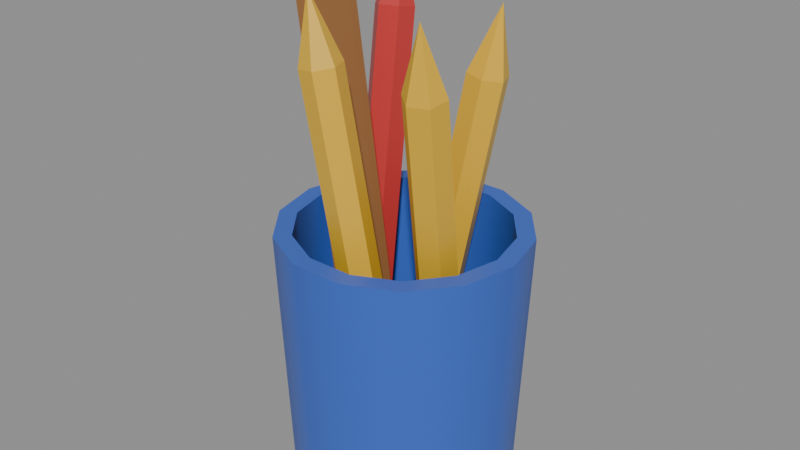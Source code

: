 # Source: pencil-cup.blend  (saved by Blender 5.2.44; exported with 4.5.12 LTS)
import bpy
from mathutils import Matrix  # noqa: F401  (used for matrix-valued properties, if any)

bpy.ops.wm.read_factory_settings(use_empty=True)
scene = bpy.context.scene
scene.name = 'Scene'

# ---- collections
col_pencil_cup = bpy.data.collections.new('Pencil cup'); scene.collection.children.link(col_pencil_cup)

# ---- materials (node trees are filled in below, after node groups)
mat_blue_paint = bpy.data.materials.new('Blue paint')
mat_blue_paint.diffuse_color = (0.04231, 0.1274, 0.5776, 1.0)
mat_yellow_paint = bpy.data.materials.new('Yellow paint')
mat_yellow_paint.diffuse_color = (0.807, 0.4793, 0.02956, 1.0)
mat_red_paint = bpy.data.materials.new('Red paint')
mat_red_paint.diffuse_color = (0.5776, 0.04231, 0.04231, 1.0)
mat_wood = bpy.data.materials.new('Wood')
mat_wood.diffuse_color = (0.3325, 0.1441, 0.04519, 1.0)
mat_wood.roughness = 0.8
mat_light_wood = bpy.data.materials.new('Light wood')
mat_light_wood.diffuse_color = (0.5776, 0.3231, 0.1119, 1.0)
mat_light_wood.roughness = 0.8
mat_pink_paint = bpy.data.materials.new('Pink paint')
mat_pink_paint.diffuse_color = (0.807, 0.2542, 0.4793, 1.0)

# ---- material node trees
mat_blue_paint.use_nodes = True; mat_blue_paint.node_tree.nodes.clear()
_N = mat_blue_paint.node_tree.nodes; _L = mat_blue_paint.node_tree.links
n0 = _N.new('ShaderNodeBsdfPrincipled'); n0.name = 'Principled BSDF'; n0.location = (-200, 100)
n0.inputs[0].default_value = (0.04231, 0.1274, 0.5776, 1.0)
n0.inputs[2].default_value = 0.4
n0.inputs[10].default_value = 0.005
n1 = _N.new('ShaderNodeOutputMaterial'); n1.name = 'Material Output'; n1.location = (200, 100)
_L.new(n0.outputs[0], n1.inputs[0])
n1.is_active_output = True
mat_yellow_paint.use_nodes = True; mat_yellow_paint.node_tree.nodes.clear()
_N = mat_yellow_paint.node_tree.nodes; _L = mat_yellow_paint.node_tree.links
n0 = _N.new('ShaderNodeBsdfPrincipled'); n0.name = 'Principled BSDF'; n0.location = (-200, 100)
n0.inputs[0].default_value = (0.807, 0.4793, 0.02956, 1.0)
n0.inputs[2].default_value = 0.4
n0.inputs[10].default_value = 0.005
n1 = _N.new('ShaderNodeOutputMaterial'); n1.name = 'Material Output'; n1.location = (200, 100)
_L.new(n0.outputs[0], n1.inputs[0])
n1.is_active_output = True
mat_red_paint.use_nodes = True; mat_red_paint.node_tree.nodes.clear()
_N = mat_red_paint.node_tree.nodes; _L = mat_red_paint.node_tree.links
n0 = _N.new('ShaderNodeBsdfPrincipled'); n0.name = 'Principled BSDF'; n0.location = (-200, 100)
n0.inputs[0].default_value = (0.5776, 0.04231, 0.04231, 1.0)
n0.inputs[2].default_value = 0.4
n0.inputs[10].default_value = 0.005
n1 = _N.new('ShaderNodeOutputMaterial'); n1.name = 'Material Output'; n1.location = (200, 100)
_L.new(n0.outputs[0], n1.inputs[0])
n1.is_active_output = True
mat_wood.use_nodes = True; mat_wood.node_tree.nodes.clear()
_N = mat_wood.node_tree.nodes; _L = mat_wood.node_tree.links
n0 = _N.new('ShaderNodeBsdfPrincipled'); n0.name = 'Principled BSDF'; n0.location = (-200, 100)
n0.inputs[0].default_value = (0.3325, 0.1441, 0.04519, 1.0)
n0.inputs[2].default_value = 0.8
n0.inputs[10].default_value = 0.005
n1 = _N.new('ShaderNodeOutputMaterial'); n1.name = 'Material Output'; n1.location = (200, 100)
_L.new(n0.outputs[0], n1.inputs[0])
n1.is_active_output = True
mat_light_wood.use_nodes = True; mat_light_wood.node_tree.nodes.clear()
_N = mat_light_wood.node_tree.nodes; _L = mat_light_wood.node_tree.links
n0 = _N.new('ShaderNodeBsdfPrincipled'); n0.name = 'Principled BSDF'; n0.location = (-200, 100)
n0.inputs[0].default_value = (0.5776, 0.3231, 0.1119, 1.0)
n0.inputs[2].default_value = 0.8
n0.inputs[10].default_value = 0.005
n1 = _N.new('ShaderNodeOutputMaterial'); n1.name = 'Material Output'; n1.location = (200, 100)
_L.new(n0.outputs[0], n1.inputs[0])
n1.is_active_output = True
mat_pink_paint.use_nodes = True; mat_pink_paint.node_tree.nodes.clear()
_N = mat_pink_paint.node_tree.nodes; _L = mat_pink_paint.node_tree.links
n0 = _N.new('ShaderNodeBsdfPrincipled'); n0.name = 'Principled BSDF'; n0.location = (-200, 100)
n0.inputs[0].default_value = (0.807, 0.2542, 0.4793, 1.0)
n0.inputs[2].default_value = 0.4
n0.inputs[10].default_value = 0.005
n1 = _N.new('ShaderNodeOutputMaterial'); n1.name = 'Material Output'; n1.location = (200, 100)
_L.new(n0.outputs[0], n1.inputs[0])
n1.is_active_output = True

# ---- meshes
me_pencil_cup = bpy.data.meshes.new('Pencil cup')
me_pencil_cup.from_pydata([(0.0, 0.0, 0.0), (0.05, 0.0, 0.0), (0.04505, 0.02169, 0.0), (0.03117, 0.03909, 0.0), (0.01113, 0.04875, 0.0), (-0.01113, 0.04875, 0.0), (-0.03117, 0.03909, 0.0), (-0.04505, 0.02169, 0.0), (-0.05, 6.123e-18, 0.0), (-0.04505, -0.02169, 0.0), (-0.03117, -0.03909, 0.0), (-0.01113, -0.04875, 0.0), (0.01113, -0.04875, 0.0), (0.03117, -0.03909, 0.0), (0.04505, -0.02169, 0.0), (0.055, 0.0, 0.12), (0.04955, 0.02386, 0.12), (0.03429, 0.043, 0.12), (0.01224, 0.05362, 0.12), (-0.01224, 0.05362, 0.12), (-0.03429, 0.043, 0.12), (-0.04955, 0.02386, 0.12), (-0.055, 6.736e-18, 0.12), (-0.04955, -0.02386, 0.12), (-0.03429, -0.043, 0.12), (-0.01224, -0.05362, 0.12), (0.01224, -0.05362, 0.12), (0.03429, -0.043, 0.12), (0.04955, -0.02386, 0.12), (0.047, 0.0, 0.12), (0.04235, 0.02039, 0.12), (0.0293, 0.03675, 0.12), (0.01046, 0.04582, 0.12), (-0.01046, 0.04582, 0.12), (-0.0293, 0.03675, 0.12), (-0.04235, 0.02039, 0.12), (-0.047, 5.756e-18, 0.12), (-0.04235, -0.02039, 0.12), (-0.0293, -0.03675, 0.12), (-0.01046, -0.04582, 0.12), (0.01046, -0.04582, 0.12), (0.0293, -0.03675, 0.12), (0.04235, -0.02039, 0.12), (0.043, 0.0, 0.01), (0.03874, 0.01866, 0.01), (0.02681, 0.03362, 0.01), (0.009568, 0.04192, 0.01), (-0.009568, 0.04192, 0.01), (-0.02681, 0.03362, 0.01), (-0.03874, 0.01866, 0.01), (-0.043, 5.266e-18, 0.01), (-0.03874, -0.01866, 0.01), (-0.02681, -0.03362, 0.01), (-0.009568, -0.04192, 0.01), (0.009568, -0.04192, 0.01), (0.02681, -0.03362, 0.01), (0.03874, -0.01866, 0.01), (0.0, 0.0, 0.01)], [], [(0, 2, 1), (0, 3, 2), (0, 4, 3), (0, 5, 4), (0, 6, 5), (0, 7, 6), (0, 8, 7), (0, 9, 8), (0, 10, 9), (0, 11, 10), (0, 12, 11), (0, 13, 12), (0, 14, 13), (0, 1, 14), (1, 2, 16, 15), (2, 3, 17, 16), (3, 4, 18, 17), (4, 5, 19, 18), (5, 6, 20, 19), (6, 7, 21, 20), (7, 8, 22, 21), (8, 9, 23, 22), (9, 10, 24, 23), (10, 11, 25, 24), (11, 12, 26, 25), (12, 13, 27, 26), (13, 14, 28, 27), (14, 1, 15, 28), (15, 16, 30, 29), (16, 17, 31, 30), (17, 18, 32, 31), (18, 19, 33, 32), (19, 20, 34, 33), (20, 21, 35, 34), (21, 22, 36, 35), (22, 23, 37, 36), (23, 24, 38, 37), (24, 25, 39, 38), (25, 26, 40, 39), (26, 27, 41, 40), (27, 28, 42, 41), (28, 15, 29, 42), (29, 30, 44, 43), (30, 31, 45, 44), (31, 32, 46, 45), (32, 33, 47, 46), (33, 34, 48, 47), (34, 35, 49, 48), (35, 36, 50, 49), (36, 37, 51, 50), (37, 38, 52, 51), (38, 39, 53, 52), (39, 40, 54, 53), (40, 41, 55, 54), (41, 42, 56, 55), (42, 29, 43, 56), (43, 44, 57), (44, 45, 57), (45, 46, 57), (46, 47, 57), (47, 48, 57), (48, 49, 57), (49, 50, 57), (50, 51, 57), (51, 52, 57), (52, 53, 57), (53, 54, 57), (54, 55, 57), (55, 56, 57), (56, 43, 57)])
me_pencil_cup.polygons.foreach_set('use_smooth', [True] * 70)
_k = set([(1, 2), (1, 14), (2, 3), (3, 4), (4, 5), (5, 6), (6, 7), (7, 8), (8, 9), (9, 10), (10, 11), (11, 12), (12, 13), (13, 14), (15, 16), (15, 28), (16, 17), (17, 18), (18, 19), (19, 20), (20, 21), (21, 22), (22, 23), (23, 24), (24, 25), (25, 26), (26, 27), (27, 28), (29, 30), (29, 42), (30, 31), (31, 32), (32, 33), (33, 34), (34, 35), (35, 36), (36, 37), (37, 38), (38, 39), (39, 40), (40, 41), (41, 42), (43, 44), (43, 56), (44, 45), (45, 46), (46, 47), (47, 48), (48, 49), (49, 50), (50, 51), (51, 52), (52, 53), (53, 54), (54, 55), (55, 56)])
me_pencil_cup.attributes.new('sharp_edge', 'BOOLEAN', 'EDGE').data.foreach_set('value', [ (min(e.vertices), max(e.vertices)) in _k for e in me_pencil_cup.edges])
me_pencil_cup.materials.append(mat_blue_paint)
me_pencil_cup.update()
me_pencils = bpy.data.meshes.new('Pencils')
me_pencils.from_pydata([(0.01879, 0.00684, 0.025), (0.02725, 0.009919, 0.025), (0.02041, 0.01554, 0.02662), (0.01196, 0.01247, 0.02662), (0.01034, 0.003762, 0.025), (0.01717, -0.001863, 0.02338), (0.02563, 0.001215, 0.02338), (0.03934, -0.02329, 0.1913), (0.0325, -0.01767, 0.1929), (0.02405, -0.02075, 0.1929), (0.02243, -0.02945, 0.1913), (0.02926, -0.03508, 0.1897), (0.03772, -0.032, 0.1897), (0.03302, -0.03223, 0.2206), (0.03102, -0.02676, 0.1932), (0.03619, -0.02488, 0.1932), (0.03202, -0.02145, 0.1942), (0.02685, -0.02333, 0.1942), (0.02586, -0.02864, 0.1932), (0.03003, -0.03208, 0.1923), (0.0352, -0.0302, 0.1923), (0.03287, -0.03184, 0.2187), (0.02408, 0.01636, 0.01425), (0.01476, 0.01792, 0.01524), (0.00862, 0.01074, 0.01425), (0.0118, 0.002005, 0.01227), (0.02112, 0.0004529, 0.01129), (0.02726, 0.007633, 0.01227), (0.0255, 0.01246, 0.03381), (0.01618, 0.01401, 0.0348), (0.01004, 0.00683, 0.03381), (0.01322, -0.001902, 0.03184), (0.02254, -0.003455, 0.03085), (0.02868, 0.003725, 0.03184), (-0.00684, 0.01879, 0.025), (-0.009919, 0.02725, 0.025), (-0.01559, 0.0204, 0.02635), (-0.01251, 0.01194, 0.02635), (-0.003762, 0.01034, 0.025), (0.001912, 0.01719, 0.02365), (-0.001167, 0.02565, 0.02365), (0.01619, 0.03675, 0.1826), (0.01052, 0.0299, 0.1839), (0.01359, 0.02144, 0.1839), (0.02235, 0.01984, 0.1826), (0.02802, 0.02669, 0.1812), (0.02494, 0.03515, 0.1812), (0.02416, 0.03008, 0.2121), (0.01959, 0.02842, 0.1845), (0.01771, 0.03358, 0.1845), (0.01425, 0.0294, 0.1854), (0.01613, 0.02423, 0.1854), (0.02148, 0.02325, 0.1845), (0.02494, 0.02744, 0.1837), (0.02306, 0.0326, 0.1837), (0.02384, 0.02996, 0.2101), (-0.01601, 0.02421, 0.01401), (-0.01759, 0.01488, 0.01483), (-0.01038, 0.00875, 0.01401), (-0.001589, 0.01195, 0.01236), (-7.056e-06, 0.02128, 0.01153), (-0.007217, 0.02741, 0.01236), (-0.01274, 0.0254, 0.0337), (-0.01433, 0.01607, 0.03453), (-0.007117, 0.009938, 0.0337), (0.001675, 0.01314, 0.03205), (0.003256, 0.02247, 0.03123), (-0.003953, 0.0286, 0.03205), (-0.01879, -0.00684, 0.025), (-0.02725, -0.009919, 0.025), (-0.02044, -0.01549, 0.02689), (-0.01198, -0.01241, 0.02689), (-0.01034, -0.003762, 0.025), (-0.01715, 0.001805, 0.02311), (-0.02561, -0.001273, 0.02311), (-0.04214, 0.031, 0.1997), (-0.03533, 0.02543, 0.2015), (-0.02687, 0.02851, 0.2015), (-0.02523, 0.03716, 0.1997), (-0.03205, 0.04273, 0.1978), (-0.0405, 0.03965, 0.1978), (-0.03617, 0.0409, 0.2288), (-0.03385, 0.03453, 0.2016), (-0.03902, 0.03265, 0.2016), (-0.03486, 0.02925, 0.2027), (-0.02969, 0.03113, 0.2027), (-0.02868, 0.03642, 0.2016), (-0.03285, 0.03982, 0.2004), (-0.03802, 0.03794, 0.2004), (-0.036, 0.04044, 0.2268), (-0.02396, -0.01671, 0.01451), (-0.01465, -0.01823, 0.01565), (-0.008494, -0.01109, 0.01451), (-0.01165, -0.002424, 0.01221), (-0.02095, -0.0009065, 0.01106), (-0.02711, -0.008051, 0.01221), (-0.02561, -0.01217, 0.03391), (-0.0163, -0.01368, 0.03506), (-0.01015, -0.006539, 0.03391), (-0.0133, 0.002123, 0.03161), (-0.02261, 0.00364, 0.03046), (-0.02876, -0.003505, 0.03161), (0.00684, -0.01879, 0.025), (0.009919, -0.02725, 0.025), (0.01561, -0.02039, 0.02622), (0.01254, -0.01193, 0.02622), (0.003762, -0.01034, 0.025), (-0.001933, -0.0172, 0.02378), (0.001145, -0.02566, 0.02378), (-0.01507, -0.03635, 0.1929), (-0.009377, -0.02949, 0.1941), (-0.01245, -0.02103, 0.1941), (-0.02123, -0.01943, 0.1929), (-0.02692, -0.02629, 0.1917), (-0.02384, -0.03475, 0.1917), (-0.02256, -0.02949, 0.2225), (-0.01844, -0.028, 0.1949), (-0.01656, -0.03316, 0.1949), (-0.01308, -0.02897, 0.1956), (-0.01496, -0.0238, 0.1956), (-0.02032, -0.02283, 0.1949), (-0.02381, -0.02702, 0.1941), (-0.02192, -0.03219, 0.1941), (-0.02227, -0.02939, 0.2206), (0.01583, -0.02428, 0.01389), (0.01742, -0.01494, 0.01463), (0.0102, -0.008816, 0.01389), (0.001382, -0.01203, 0.0124), (-0.0002128, -0.02136, 0.01166), (0.00701, -0.02749, 0.0124), (0.01289, -0.02535, 0.03364), (0.01448, -0.01601, 0.03439), (0.007259, -0.009886, 0.03364), (-0.001558, -0.0131, 0.03216), (-0.003153, -0.02243, 0.03142), (0.00407, -0.02856, 0.03216), (-0.02952, -0.002, 0.01605), (0.0001873, -0.002, 0.02022), (0.0001873, 0.002, 0.02022), (-0.02952, 0.002, 0.01605), (-0.06014, -0.002, 0.2339), (-0.03043, -0.002, 0.2381), (-0.03043, 0.002, 0.2381), (-0.06014, 0.002, 0.2339)], [], [(0, 2, 1), (0, 3, 2), (0, 4, 3), (0, 5, 4), (0, 6, 5), (0, 1, 6), (1, 2, 8, 7), (2, 3, 9, 8), (3, 4, 10, 9), (4, 5, 11, 10), (5, 6, 12, 11), (6, 1, 7, 12), (7, 8, 13), (8, 9, 13), (9, 10, 13), (10, 11, 13), (11, 12, 13), (12, 7, 13), (14, 16, 15), (14, 17, 16), (14, 18, 17), (14, 19, 18), (14, 20, 19), (14, 15, 20), (15, 16, 21), (16, 17, 21), (17, 18, 21), (18, 19, 21), (19, 20, 21), (20, 15, 21), (22, 23, 29, 28), (23, 24, 30, 29), (24, 25, 31, 30), (25, 26, 32, 31), (26, 27, 33, 32), (27, 22, 28, 33), (27, 26, 25, 24, 23, 22), (28, 29, 30, 31, 32, 33), (34, 36, 35), (34, 37, 36), (34, 38, 37), (34, 39, 38), (34, 40, 39), (34, 35, 40), (35, 36, 42, 41), (36, 37, 43, 42), (37, 38, 44, 43), (38, 39, 45, 44), (39, 40, 46, 45), (40, 35, 41, 46), (41, 42, 47), (42, 43, 47), (43, 44, 47), (44, 45, 47), (45, 46, 47), (46, 41, 47), (48, 50, 49), (48, 51, 50), (48, 52, 51), (48, 53, 52), (48, 54, 53), (48, 49, 54), (49, 50, 55), (50, 51, 55), (51, 52, 55), (52, 53, 55), (53, 54, 55), (54, 49, 55), (56, 57, 63, 62), (57, 58, 64, 63), (58, 59, 65, 64), (59, 60, 66, 65), (60, 61, 67, 66), (61, 56, 62, 67), (61, 60, 59, 58, 57, 56), (62, 63, 64, 65, 66, 67), (68, 70, 69), (68, 71, 70), (68, 72, 71), (68, 73, 72), (68, 74, 73), (68, 69, 74), (69, 70, 76, 75), (70, 71, 77, 76), (71, 72, 78, 77), (72, 73, 79, 78), (73, 74, 80, 79), (74, 69, 75, 80), (75, 76, 81), (76, 77, 81), (77, 78, 81), (78, 79, 81), (79, 80, 81), (80, 75, 81), (82, 84, 83), (82, 85, 84), (82, 86, 85), (82, 87, 86), (82, 88, 87), (82, 83, 88), (83, 84, 89), (84, 85, 89), (85, 86, 89), (86, 87, 89), (87, 88, 89), (88, 83, 89), (90, 91, 97, 96), (91, 92, 98, 97), (92, 93, 99, 98), (93, 94, 100, 99), (94, 95, 101, 100), (95, 90, 96, 101), (95, 94, 93, 92, 91, 90), (96, 97, 98, 99, 100, 101), (102, 104, 103), (102, 105, 104), (102, 106, 105), (102, 107, 106), (102, 108, 107), (102, 103, 108), (103, 104, 110, 109), (104, 105, 111, 110), (105, 106, 112, 111), (106, 107, 113, 112), (107, 108, 114, 113), (108, 103, 109, 114), (109, 110, 115), (110, 111, 115), (111, 112, 115), (112, 113, 115), (113, 114, 115), (114, 109, 115), (116, 118, 117), (116, 119, 118), (116, 120, 119), (116, 121, 120), (116, 122, 121), (116, 117, 122), (117, 118, 123), (118, 119, 123), (119, 120, 123), (120, 121, 123), (121, 122, 123), (122, 117, 123), (124, 125, 131, 130), (125, 126, 132, 131), (126, 127, 133, 132), (127, 128, 134, 133), (128, 129, 135, 134), (129, 124, 130, 135), (129, 128, 127, 126, 125, 124), (130, 131, 132, 133, 134, 135), (136, 139, 138, 137), (140, 141, 142, 143), (136, 137, 141, 140), (137, 138, 142, 141), (138, 139, 143, 142), (139, 136, 140, 143)])
me_pencils.polygons.foreach_set('material_index', [0, 0, 0, 0, 0, 0, 0, 0, 0, 0, 0, 0, 0, 0, 0, 0, 0, 0, 3, 3, 3, 3, 3, 3, 3, 3, 3, 3, 3, 3, 4, 4, 4, 4, 4, 4, 4, 4, 0, 0, 0, 0, 0, 0, 0, 0, 0, 0, 0, 0, 0, 0, 0, 0, 0, 0, 3, 3, 3, 3, 3, 3, 3, 3, 3, 3, 3, 3, 4, 4, 4, 4, 4, 4, 4, 4, 1, 1, 1, 1, 1, 1, 1, 1, 1, 1, 1, 1, 1, 1, 1, 1, 1, 1, 3, 3, 3, 3, 3, 3, 3, 3, 3, 3, 3, 3, 4, 4, 4, 4, 4, 4, 4, 4, 0, 0, 0, 0, 0, 0, 0, 0, 0, 0, 0, 0, 0, 0, 0, 0, 0, 0, 3, 3, 3, 3, 3, 3, 3, 3, 3, 3, 3, 3, 4, 4, 4, 4, 4, 4, 4, 4, 2, 2, 2, 2, 2, 2])
me_pencils.materials.append(mat_yellow_paint)
me_pencils.materials.append(mat_red_paint)
me_pencils.materials.append(mat_wood)
me_pencils.materials.append(mat_light_wood)
me_pencils.materials.append(mat_pink_paint)
me_pencils.update()

# ---- objects
ob_pencil_cup = bpy.data.objects.new('Pencil cup', me_pencil_cup)
ob_pencils = bpy.data.objects.new('Pencils', me_pencils)

# ---- transforms, parenting, visibility, modifiers, constraints
ob_pencil_cup.location = (0.0, 0.0, 0.0)
ob_pencils.location = (0.0, 0.0, 0.0)

# ---- collection membership
col_pencil_cup.objects.link(ob_pencil_cup)
col_pencil_cup.objects.link(ob_pencils)

# ---- scene / render settings (as saved in the file)
scene.frame_start = 1; scene.frame_end = 24; scene.frame_set(1)
scene.render.engine = 'BLENDER_EEVEE_NEXT'
scene.render.bake_bias = 0.0
scene.render.bake_samples = 0
scene.render.compositor_device = 'GPU'
scene.eevee.use_volume_custom_range = False
scene.eevee.fast_gi_thickness_near = 0.1
scene.eevee.fast_gi_thickness_far = 0.0
scene.eevee.ray_tracing_options.screen_trace_thickness = 0.1
bpy.context.view_layer.update()

# ---- added for rendering (the .blend has no active camera and no usable light): camera, sun + grey world if the file has none
cam_auto = bpy.data.cameras.new('AutoCamera')
cam_auto.lens = 50.0
cam_auto.sensor_width = 36.0
cam_auto.clip_end = 1000.0
ob_auto_camera = bpy.data.objects.new('AutoCamera', cam_auto)
scene.collection.objects.link(ob_auto_camera)
ob_auto_camera.location = (0.26147, -0.316847, 0.330272)
ob_auto_camera.rotation_euler = (1.09748, -7.21219e-08, 0.694738)
scene.camera = ob_auto_camera
light_auto_sun = bpy.data.lights.new('AutoSun', 'SUN')
light_auto_sun.energy = 3.0
light_auto_sun.angle = 0.0523599
ob_auto_sun = bpy.data.objects.new('AutoSun', light_auto_sun)
scene.collection.objects.link(ob_auto_sun)
ob_auto_sun.rotation_euler = (0.872665, 0.174533, 0.523599)
if scene.world is None:
    world_auto = bpy.data.worlds.new('AutoWorld')
    world_auto.color = (0.3, 0.3, 0.3)
    scene.world = world_auto
bpy.context.view_layer.update()
